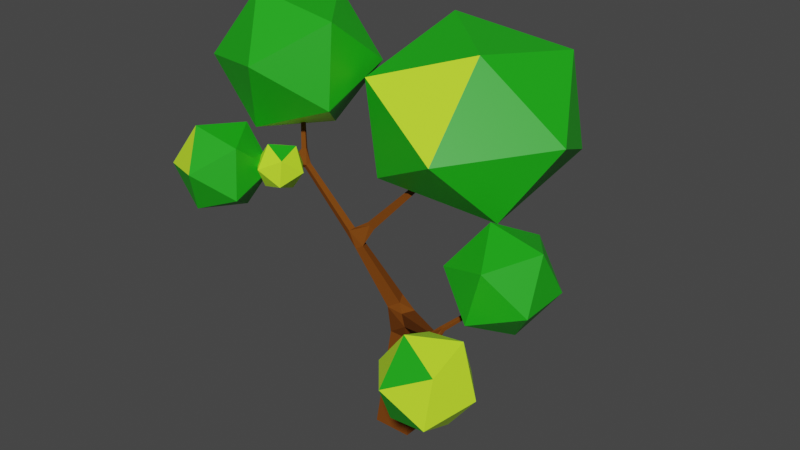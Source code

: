# Source: wood_3.blend  (saved by Blender 3.1.7; exported with 4.5.12 LTS)
import bpy
from mathutils import Matrix  # noqa: F401  (used for matrix-valued properties, if any)

bpy.ops.wm.read_factory_settings(use_empty=True)
scene = bpy.context.scene
scene.name = 'Scene'

# ---- collections
col_tree = bpy.data.collections.new('Tree'); scene.collection.children.link(col_tree)

# ---- materials (node trees are filled in below, after node groups)
mat_leaves = bpy.data.materials.new('leaves')
mat_leaves.use_transparent_shadow = False
mat_leaves_dark = bpy.data.materials.new('leaves_dark')
mat_leaves_dark.use_transparent_shadow = False
mat_wood_steam = bpy.data.materials.new('wood_steam')
mat_wood_steam.use_transparent_shadow = False

# ---- material node trees
mat_leaves.use_nodes = True; mat_leaves.node_tree.nodes.clear()
_N = mat_leaves.node_tree.nodes; _L = mat_leaves.node_tree.links
n0 = _N.new('ShaderNodeBsdfPrincipled'); n0.name = 'Principled BSDF'; n0.location = (10, 300)
n0.distribution = 'GGX'
n0.subsurface_method = 'BURLEY'
n0.inputs[0].default_value = (0.01149, 0.4109, 0.007015, 1.0)
n0.inputs[3].default_value = 1.45
n0.inputs[27].default_value = (0.0, 0.0, 0.0, 1.0)
n0.inputs[28].default_value = 1.0
n1 = _N.new('ShaderNodeOutputMaterial'); n1.name = 'Material Output'; n1.location = (300, 300)
_L.new(n0.outputs[0], n1.inputs[0])
n1.is_active_output = True
mat_leaves_dark.use_nodes = True; mat_leaves_dark.node_tree.nodes.clear()
_N = mat_leaves_dark.node_tree.nodes; _L = mat_leaves_dark.node_tree.links
n0 = _N.new('ShaderNodeBsdfPrincipled'); n0.name = 'Principled BSDF'; n0.location = (10, 300)
n0.distribution = 'GGX'
n0.subsurface_method = 'BURLEY'
n0.inputs[0].default_value = (0.6038, 1.0, 0.02843, 1.0)
n0.inputs[3].default_value = 1.45
n0.inputs[27].default_value = (0.0, 0.0, 0.0, 1.0)
n0.inputs[28].default_value = 1.0
n1 = _N.new('ShaderNodeOutputMaterial'); n1.name = 'Material Output'; n1.location = (300, 300)
_L.new(n0.outputs[0], n1.inputs[0])
n1.is_active_output = True
mat_wood_steam.use_nodes = True; mat_wood_steam.node_tree.nodes.clear()
_N = mat_wood_steam.node_tree.nodes; _L = mat_wood_steam.node_tree.links
n0 = _N.new('ShaderNodeBsdfPrincipled'); n0.name = 'Principled BSDF'; n0.location = (10, 300)
n0.distribution = 'GGX'
n0.subsurface_method = 'BURLEY'
n0.inputs[0].default_value = (0.1902, 0.05526, 0.006235, 1.0)
n0.inputs[1].default_value = 0.07092
n0.inputs[2].default_value = 1.0
n0.inputs[3].default_value = 1.45
n0.inputs[13].default_value = 0.09574
n0.inputs[27].default_value = (0.0, 0.0, 0.0, 1.0)
n0.inputs[28].default_value = 1.0
n1 = _N.new('ShaderNodeOutputMaterial'); n1.name = 'Material Output'; n1.location = (300, 300)
_L.new(n0.outputs[0], n1.inputs[0])
n1.is_active_output = True

# ---- world
world_world = bpy.data.worlds.new('World'); scene.world = world_world
world_world.use_nodes = True; world_world.node_tree.nodes.clear()
_N = world_world.node_tree.nodes; _L = world_world.node_tree.links
n0 = _N.new('ShaderNodeOutputWorld'); n0.name = 'World Output'; n0.location = (300, 300)
n1 = _N.new('ShaderNodeBackground'); n1.name = 'Background'; n1.location = (10, 300)
n1.inputs[0].default_value = (0.05088, 0.05088, 0.05088, 1.0)
_L.new(n1.outputs[0], n0.inputs[0])
n0.is_active_output = True
world_world.color = (0.05088, 0.05088, 0.05088)
world_world.use_sun_shadow = False
world_world.sun_shadow_jitter_overblur = 0.0

# ---- meshes
me_004 = bpy.data.meshes.new('Икосфера.004')
me_004.from_pydata([(2.482, -1.795, 2.023), (2.625, -2.559, 2.404), (1.826, -2.346, 2.147), (1.714, -1.5, 2.293), (2.444, -1.19, 2.641), (3.007, -1.844, 2.71), (1.945, -2.736, 2.911), (1.382, -2.082, 2.842), (1.764, -1.367, 3.148), (2.563, -1.58, 3.405), (2.675, -2.426, 3.259), (1.907, -2.132, 3.529), (-0.1448, 0.2975, 0.0365), (0.5576, 0.2975, 0.0365), (0.9169, 0.9855, 5.387), (2.387, -2.026, 2.906), (2.352, -0.07012, 3.647), (-2.589, -1.662, 4.77), (-2.019, -0.0622, 6.645), (-1.67, -0.4555, 4.903), (-1.601, -0.4137, 4.909), (-1.562, -0.4804, 4.934), (-1.631, -0.5222, 4.927), (-1.953, -0.1469, 6.255), (-1.902, -0.1623, 6.248), (-1.953, -0.156, 6.34), (-1.937, -0.1171, 6.315), (-1.67, -0.6826, 4.679), (-1.729, -0.6297, 4.687), (-1.721, -0.6329, 4.766), (-1.662, -0.6857, 4.758), (-2.342, -1.409, 4.738), (-2.354, -1.427, 4.774), (-2.411, -1.438, 4.778), (-2.429, -1.455, 4.746), (-0.5474, -0.6363, 3.744), (-0.5239, -0.5178, 3.762), (-0.4479, -0.5465, 3.853), (-0.4714, -0.6649, 3.835), (-1.538, -0.5534, 4.618), (-1.52, -0.4661, 4.631), (-1.464, -0.4872, 4.698), (-1.482, -0.5745, 4.685), (-0.2489, -0.3429, 3.864), (-0.1923, -0.4712, 3.94), (-0.1568, -0.4078, 3.854), (0.6852, 0.7357, 5.084), (-0.2844, -0.4063, 3.95), (0.6744, 0.6524, 5.071), (0.6406, 0.6762, 5.075), (0.7393, 0.7422, 5.112), (0.04984, -0.3164, 2.428), (-0.06228, -0.1085, 2.459), (-0.1419, -0.4708, 2.954), (-0.2315, -0.3047, 2.978), (0.1312, -0.02019, 2.567), (0.2433, -0.2281, 2.536), (-0.353, -0.6406, 3.532), (-0.4177, -0.5206, 3.55), (-0.306, -0.4697, 3.612), (-0.2413, -0.5896, 3.594), (1.861, -1.292, 2.939), (1.805, -1.341, 3.001), (1.859, -1.3, 3.007), (1.807, -1.334, 2.933), (2.203, -1.757, 2.912), (2.165, -1.776, 2.947), (2.16, -1.705, 2.957), (2.2, -1.813, 2.907), (1.789, -1.054, 3.06), (1.85, -1.086, 3.056), (1.772, -1.094, 3.115), (1.833, -1.127, 3.11), (2.343, -0.05547, 3.638), (2.176, -0.3934, 3.372), (2.182, -0.3782, 3.336), (2.159, -0.3507, 3.397), (0.6088, -0.1997, 2.26), (0.4826, -0.3892, 2.231), (0.9458, -0.4807, 2.459), (0.8158, -0.6147, 2.42), (1.29, -0.7674, 2.662), (1.186, -0.8654, 2.63), (1.706, -1.115, 2.908), (0.3955, -0.3625, 2.442), (0.5217, -0.173, 2.47), (1.659, -1.185, 2.897), (1.627, -1.175, 2.975), (1.674, -1.105, 2.986), (0.04225, 0.1037, 1.893), (0.5576, -0.405, 0.03396), (-0.1448, -0.405, 0.03396), (0.3705, 0.1037, 1.893), (0.3705, -0.2246, 1.891), (0.04225, -0.2246, 1.891), (-2.281, -1.203, 3.97), (-1.837, -1.828, 4.373), (-2.628, -1.992, 4.059), (-3.116, -1.288, 4.185), (-2.628, -0.6893, 4.575), (-1.837, -1.023, 4.692), (-2.397, -2.3, 4.835), (-3.188, -1.966, 4.719), (-3.188, -1.161, 5.038), (-2.397, -0.9969, 5.352), (-1.909, -1.701, 5.226), (-2.744, -1.786, 5.44), (-1.552, 0.2328, 5.205), (-0.7267, 0.5123, 6.388), (-2.149, 1.065, 6.16), (-3.028, 0.1135, 5.506), (-2.149, -1.027, 5.331), (-0.7267, -0.7808, 5.875), (-1.692, 0.5657, 7.42), (-3.114, 0.3193, 6.875), (-3.114, -0.9738, 6.362), (-1.692, -1.527, 6.59), (-0.8127, -0.5751, 7.244), (-2.288, -0.6943, 7.545), (0.337, 1.57, 4.46), (1.78, 0.301, 4.312), (-0.1889, -0.273, 4.722), (-1.139, 1.343, 5.672), (0.2432, 2.915, 5.848), (2.047, 2.271, 5.007), (1.196, -0.7111, 5.432), (-0.6078, -0.06739, 6.272), (-0.3407, 1.903, 6.968), (1.628, 2.477, 6.557), (2.578, 0.8613, 5.608), (1.102, 0.6336, 6.82), (2.632, -0.3381, 2.935), (3.154, -0.8437, 3.653), (3.072, 0.2248, 3.596), (2.162, 0.5336, 3.286), (1.683, -0.3441, 3.152), (2.296, -1.195, 3.378), (3.008, -0.2845, 4.448), (2.395, 0.5667, 4.222), (1.536, 0.2151, 3.947), (1.618, -0.8534, 4.004), (2.528, -1.162, 4.314), (2.058, -0.2905, 4.665), (-1.221, -0.9053, 4.735), (-1.365, -1.243, 5.005), (-1.392, -1.286, 4.552), (-1.504, -0.8799, 4.378), (-1.546, -0.5857, 4.724), (-1.46, -0.8101, 5.111), (-1.737, -1.426, 4.815), (-1.822, -1.202, 4.428), (-1.917, -0.769, 4.534), (-1.891, -0.7259, 4.987), (-1.779, -1.132, 5.161), (-2.061, -1.107, 4.804)], [], [(0, 1, 2), (1, 0, 5), (0, 2, 3), (0, 3, 4), (0, 4, 5), (1, 5, 10), (2, 1, 6), (3, 2, 7), (4, 3, 8), (5, 4, 9), (1, 10, 6), (2, 6, 7), (3, 7, 8), (4, 8, 9), (5, 9, 10), (6, 10, 11), (7, 6, 11), (8, 7, 11), (9, 8, 11), (10, 9, 11), (19, 22, 25), (94, 93, 78), (22, 42, 21), (29, 19, 28), (41, 21, 42), (22, 21, 24), (38, 35, 57), (26, 21, 20), (45, 44, 60), (19, 40, 28), (92, 85, 77), (63, 72, 62), (69, 83, 88), (84, 51, 78), (51, 94, 78), (59, 36, 43), (38, 60, 44), (89, 55, 92), (55, 85, 92), (55, 56, 85), (56, 84, 85), (56, 51, 84), (13, 91, 12), (93, 77, 78), (52, 94, 51), (52, 55, 89), (45, 59, 43), (72, 87, 62), (35, 58, 57), (70, 83, 69), (37, 44, 47), (43, 37, 47), (20, 41, 40), (62, 86, 64), (61, 86, 83), (22, 29, 30), (39, 28, 40), (42, 27, 39), (70, 63, 61), (88, 71, 69), (23, 26, 19), (26, 23, 18), (34, 29, 28), (30, 29, 33), (34, 27, 31), (32, 27, 30), (17, 31, 32), (34, 31, 17), (37, 36, 40), (39, 40, 35), (41, 38, 37), (42, 35, 38), (47, 44, 48), (48, 45, 50), (46, 50, 43), (46, 47, 49), (14, 49, 48), (46, 49, 14), (14, 50, 46), (53, 52, 51), (54, 55, 52), (57, 54, 53), (58, 55, 54), (60, 55, 59), (57, 56, 60), (67, 62, 66), (61, 63, 67), (65, 64, 61), (66, 64, 68), (65, 67, 15), (68, 65, 15), (72, 70, 75), (76, 69, 71), (74, 76, 72), (73, 75, 69), (16, 76, 74), (16, 73, 76), (79, 78, 77), (84, 78, 80), (82, 84, 80), (82, 79, 81), (86, 81, 83), (86, 84, 82), (88, 84, 87), (83, 85, 88), (92, 12, 89), (90, 13, 92), (94, 90, 93), (89, 91, 94), (22, 30, 42), (24, 25, 22), (26, 24, 21), (26, 20, 19), (19, 20, 40), (59, 58, 36), (38, 57, 60), (13, 90, 91), (93, 92, 77), (52, 89, 94), (45, 60, 59), (72, 71, 87), (35, 36, 58), (70, 61, 83), (37, 38, 44), (43, 36, 37), (20, 21, 41), (62, 87, 86), (61, 64, 86), (22, 19, 29), (39, 27, 28), (42, 30, 27), (70, 72, 63), (88, 87, 71), (25, 23, 19), (26, 18, 24), (18, 25, 24), (18, 23, 25), (34, 28, 27), (34, 33, 29), (32, 30, 33), (32, 31, 27), (33, 17, 32), (34, 17, 33), (40, 36, 35), (40, 41, 37), (41, 42, 38), (42, 39, 35), (48, 44, 45), (43, 50, 45), (46, 43, 47), (48, 49, 47), (50, 14, 48), (53, 54, 52), (53, 51, 56), (57, 58, 54), (58, 59, 55), (60, 56, 55), (57, 53, 56), (64, 66, 62), (67, 63, 62), (65, 68, 64), (67, 65, 61), (15, 66, 68), (15, 67, 66), (69, 75, 70), (76, 71, 72), (74, 72, 75), (73, 69, 76), (16, 74, 75), (16, 75, 73), (79, 80, 78), (85, 79, 77), (79, 82, 80), (81, 79, 85), (86, 82, 81), (85, 83, 81), (87, 84, 86), (88, 85, 84), (92, 13, 12), (89, 12, 91), (93, 90, 92), (94, 91, 90), (95, 96, 97), (96, 95, 100), (95, 97, 98), (95, 98, 99), (95, 99, 100), (96, 100, 105), (97, 96, 101), (98, 97, 102), (99, 98, 103), (100, 99, 104), (96, 105, 101), (97, 101, 102), (98, 102, 103), (99, 103, 104), (100, 104, 105), (101, 105, 106), (102, 101, 106), (103, 102, 106), (104, 103, 106), (105, 104, 106), (107, 109, 108), (108, 112, 107), (107, 110, 109), (107, 111, 110), (107, 112, 111), (108, 117, 112), (109, 113, 108), (110, 114, 109), (111, 115, 110), (112, 116, 111), (108, 113, 117), (109, 114, 113), (110, 115, 114), (111, 116, 115), (112, 117, 116), (113, 118, 117), (114, 118, 113), (115, 118, 114), (116, 118, 115), (117, 118, 116), (119, 120, 121), (120, 119, 124), (119, 121, 122), (119, 122, 123), (119, 123, 124), (120, 124, 129), (121, 120, 125), (122, 121, 126), (123, 122, 127), (124, 123, 128), (120, 129, 125), (121, 125, 126), (122, 126, 127), (123, 127, 128), (124, 128, 129), (125, 129, 130), (126, 125, 130), (127, 126, 130), (128, 127, 130), (129, 128, 130), (131, 133, 132), (132, 136, 131), (131, 134, 133), (131, 135, 134), (131, 136, 135), (132, 141, 136), (133, 137, 132), (134, 138, 133), (135, 139, 134), (136, 140, 135), (132, 137, 141), (133, 138, 137), (134, 139, 138), (135, 140, 139), (136, 141, 140), (137, 142, 141), (138, 142, 137), (139, 142, 138), (140, 142, 139), (141, 142, 140), (143, 144, 145), (144, 143, 148), (143, 145, 146), (143, 146, 147), (143, 147, 148), (144, 148, 153), (145, 144, 149), (146, 145, 150), (147, 146, 151), (148, 147, 152), (144, 153, 149), (145, 149, 150), (146, 150, 151), (147, 151, 152), (148, 152, 153), (149, 153, 154), (150, 149, 154), (151, 150, 154), (152, 151, 154), (153, 152, 154)])
me_004.polygons.foreach_set('material_index', [1, 1, 1, 1, 0, 1, 0, 1, 1, 1, 1, 1, 1, 1, 1, 0, 1, 1, 1, 1, 2, 2, 2, 2, 2, 2, 2, 2, 2, 2, 2, 2, 2, 2, 2, 2, 2, 2, 2, 2, 2, 2, 2, 2, 2, 2, 2, 2, 2, 2, 2, 2, 2, 2, 2, 2, 2, 2, 2, 2, 2, 2, 2, 2, 2, 2, 2, 2, 2, 2, 2, 2, 2, 2, 2, 2, 2, 2, 2, 2, 2, 2, 2, 2, 2, 2, 2, 2, 2, 2, 2, 2, 2, 2, 2, 2, 2, 2, 2, 2, 2, 2, 2, 2, 2, 2, 2, 2, 2, 2, 2, 2, 2, 2, 2, 2, 2, 2, 2, 2, 2, 2, 2, 2, 2, 2, 2, 2, 2, 2, 2, 2, 2, 2, 2, 2, 2, 2, 2, 2, 2, 2, 2, 2, 2, 2, 2, 2, 2, 2, 2, 2, 2, 2, 2, 2, 2, 2, 2, 2, 2, 2, 2, 2, 2, 2, 2, 2, 2, 2, 2, 2, 2, 2, 2, 2, 2, 2, 2, 2, 2, 2, 0, 0, 0, 0, 0, 0, 0, 0, 0, 0, 0, 0, 0, 0, 0, 0, 1, 0, 0, 0, 1, 0, 0, 0, 1, 0, 0, 0, 0, 0, 0, 0, 1, 0, 0, 0, 0, 1, 0, 0, 0, 0, 0, 0, 0, 0, 0, 0, 0, 0, 0, 0, 0, 0, 0, 0, 1, 0, 0, 0, 0, 0, 0, 0, 0, 0, 0, 0, 0, 0, 0, 0, 0, 0, 0, 0, 0, 0, 0, 0, 1, 1, 1, 1, 1, 0, 1, 1, 1, 1, 1, 1, 1, 1, 1, 1, 1, 1, 1, 1])
_uv = me_004.uv_layers.new(name='UVКарта')
_uv.uv.foreach_set('vector', [0.8182, 0.0, 0.7273, 0.1575, 0.9091, 0.1575, 0.7273, 0.1575, 0.6364, 0.0, 0.5455, 0.1575, 0.09091, 0.0, 0.0, 0.1575, 0.1818, 0.1575, 0.2727, 0.0, 0.1818, 0.1575, 0.3636, 0.1575, 0.4545, 0.0, 0.3636, 0.1575, 0.5455, 0.1575, 0.7273, 0.1575, 0.5455, 0.1575, 0.6364, 0.3149, 0.9091, 0.1575, 0.7273, 0.1575, 0.8182, 0.3149, 0.1818, 0.1575, 0.0, 0.1575, 0.09091, 0.3149, 0.3636, 0.1575, 0.1818, 0.1575, 0.2727, 0.3149, 0.5455, 0.1575, 0.3636, 0.1575, 0.4545, 0.3149, 0.7273, 0.1575, 0.6364, 0.3149, 0.8182, 0.3149, 0.9091, 0.1575, 0.8182, 0.3149, 1.0, 0.3149, 0.1818, 0.1575, 0.09091, 0.3149, 0.2727, 0.3149, 0.3636, 0.1575, 0.2727, 0.3149, 0.4545, 0.3149, 0.5455, 0.1575, 0.4545, 0.3149, 0.6364, 0.3149, 0.8182, 0.3149, 0.6364, 0.3149, 0.7273, 0.4724, 1.0, 0.3149, 0.8182, 0.3149, 0.9091, 0.4724, 0.2727, 0.3149, 0.09091, 0.3149, 0.1818, 0.4724, 0.4545, 0.3149, 0.2727, 0.3149, 0.3636, 0.4724, 0.6364, 0.3149, 0.4545, 0.3149, 0.5455, 0.4724, 0.0, 0.0, 0.0, 0.0, 0.0, 0.0, 0.0, 0.0, 0.0, 0.0, 0.0, 0.0, 0.0, 0.0, 0.0, 0.0, 0.0, 0.0, 0.0, 0.0, 0.0, 0.0, 0.0, 0.0, 0.0, 0.0, 0.0, 0.0, 0.0, 0.0, 0.0, 0.0, 0.0, 0.0, 0.0, 0.0, 0.0, 0.0, 0.0, 0.0, 0.0, 0.0, 0.0, 0.0, 0.0, 0.0, 0.0, 0.0, 0.0, 0.0, 0.0, 0.0, 0.0, 0.0, 0.0, 0.0, 0.0, 0.0, 0.0, 0.0, 0.0, 0.0, 0.0, 0.0, 0.0, 0.0, 0.0, 0.0, 0.0, 0.0, 0.0, 0.0, 0.0, 0.0, 0.0, 0.0, 0.0, 0.0, 0.0, 0.0, 0.0, 0.0, 0.0, 0.0, 0.0, 0.0, 0.0, 0.0, 0.0, 0.0, 0.0, 0.0, 0.0, 0.0, 0.0, 0.0, 0.0, 0.0, 0.0, 0.0, 0.0, 0.0, 0.0, 0.0, 0.0, 0.0, 0.0, 0.0, 0.0, 0.0, 0.0, 0.0, 0.0, 0.0, 0.0, 0.0, 0.0, 0.0, 0.0, 0.0, 0.0, 0.0, 0.0, 0.0, 0.0, 0.0, 0.0, 0.0, 0.0, 0.0, 0.0, 0.0, 0.0, 0.0, 0.0, 0.0, 0.0, 0.0, 0.0, 0.0, 0.0, 0.0, 0.0, 0.0, 0.0, 0.0, 0.0, 0.0, 0.0, 0.0, 0.0, 0.0, 0.0, 0.0, 0.0, 0.0, 0.0, 0.0, 0.0, 0.0, 0.0, 0.0, 0.0, 0.0, 0.0, 0.0, 0.0, 0.0, 0.0, 0.0, 0.0, 0.0, 0.0, 0.0, 0.0, 0.0, 0.0, 0.0, 0.0, 0.0, 0.0, 0.0, 0.0, 0.0, 0.0, 0.0, 0.0, 0.0, 0.0, 0.0, 0.0, 0.0, 0.0, 0.0, 0.0, 0.0, 0.0, 0.0, 0.0, 0.0, 0.0, 0.0, 0.0, 0.0, 0.0, 0.0, 0.0, 0.0, 0.0, 0.0, 0.0, 0.0, 0.0, 0.0, 0.0, 0.0, 0.0, 0.0, 0.0, 0.0, 0.0, 0.0, 0.0, 0.0, 0.0, 0.0, 0.0, 0.0, 0.0, 0.0, 0.0, 0.0, 0.0, 0.0, 0.0, 0.0, 0.0, 0.0, 0.0, 0.0, 0.0, 0.0, 0.0, 0.0, 0.0, 0.0, 0.0, 0.0, 0.0, 0.0, 0.0, 0.0, 0.0, 0.0, 0.0, 0.0, 0.0, 0.0, 0.0, 0.0, 0.0, 0.0, 0.0, 0.0, 0.0, 0.0, 0.0, 0.0, 0.0, 0.0, 0.0, 0.0, 0.0, 0.0, 0.0, 0.0, 0.0, 0.0, 0.0, 0.0, 0.0, 0.0, 0.0, 0.0, 0.0, 0.0, 0.0, 0.0, 0.0, 0.0, 0.0, 0.0, 0.0, 0.0, 0.0, 0.0, 0.0, 0.0, 0.0, 0.0, 0.0, 0.0, 0.0, 0.0, 0.0, 0.0, 0.0, 0.0, 0.0, 0.0, 0.0, 0.0, 0.0, 0.0, 0.0, 0.0, 0.0, 0.0, 0.0, 0.0, 0.0, 0.0, 0.0, 0.0, 0.0, 0.0, 0.0, 0.0, 0.0, 0.0, 0.0, 0.0, 0.0, 0.0, 0.0, 0.0, 0.0, 0.0, 0.0, 0.0, 0.0, 0.0, 0.0, 0.0, 0.0, 0.0, 0.0, 0.0, 0.0, 0.0, 0.0, 0.0, 0.0, 0.0, 0.0, 0.0, 0.0, 0.0, 0.0, 0.0, 0.0, 0.0, 0.0, 0.0, 0.0, 0.0, 0.0, 0.0, 0.0, 0.0, 0.0, 0.0, 0.0, 0.0, 0.0, 0.0, 0.0, 0.0, 0.0, 0.0, 0.0, 0.0, 0.0, 0.0, 0.0, 0.0, 0.0, 0.0, 0.0, 0.0, 0.0, 0.0, 0.0, 0.0, 0.0, 0.0, 0.0, 0.0, 0.0, 0.0, 0.0, 0.0, 0.0, 0.0, 0.0, 0.0, 0.0, 0.0, 0.0, 0.0, 0.0, 0.0, 0.0, 0.0, 0.0, 0.0, 0.0, 0.0, 0.0, 0.0, 0.0, 0.0, 0.0, 0.0, 0.0, 0.0, 0.0, 0.0, 0.0, 0.0, 0.0, 0.0, 0.0, 0.0, 0.0, 0.0, 0.0, 0.0, 0.0, 0.0, 0.0, 0.0, 0.0, 0.0, 0.0, 0.0, 0.0, 0.0, 0.0, 0.0, 0.0, 0.0, 0.0, 0.0, 0.0, 0.0, 0.0, 0.0, 0.0, 0.0, 0.0, 0.0, 0.0, 0.0, 0.0, 0.0, 0.0, 0.0, 0.0, 0.0, 0.0, 0.0, 0.0, 0.0, 0.0, 0.0, 0.0, 0.0, 0.0, 0.0, 0.0, 0.0, 0.0, 0.0, 0.0, 0.0, 0.0, 0.0, 0.0, 0.0, 0.0, 0.0, 0.0, 0.0, 0.0, 0.0, 0.0, 0.0, 0.0, 0.0, 0.0, 0.0, 0.0, 0.0, 0.0, 0.0, 0.0, 0.0, 0.0, 0.0, 0.0, 0.0, 0.0, 0.0, 0.0, 0.0, 0.0, 0.0, 0.0, 0.0, 0.0, 0.0, 0.0, 0.0, 0.0, 0.0, 0.0, 0.0, 0.0, 0.0, 0.0, 0.0, 0.0, 0.0, 0.0, 0.0, 0.0, 0.0, 0.0, 0.0, 0.0, 0.0, 0.0, 0.0, 0.0, 0.0, 0.0, 0.0, 0.0, 0.0, 0.0, 0.0, 0.0, 0.0, 0.0, 0.0, 0.0, 0.0, 0.0, 0.0, 0.0, 0.0, 0.0, 0.0, 0.0, 0.0, 0.0, 0.0, 0.0, 0.0, 0.0, 0.0, 0.0, 0.0, 0.0, 0.0, 0.0, 0.0, 0.0, 0.0, 0.0, 0.0, 0.0, 0.0, 0.0, 0.0, 0.0, 0.0, 0.0, 0.0, 0.0, 0.0, 0.0, 0.0, 0.0, 0.0, 0.0, 0.0, 0.0, 0.0, 0.0, 0.0, 0.0, 0.0, 0.0, 0.0, 0.0, 0.0, 0.0, 0.0, 0.0, 0.0, 0.0, 0.0, 0.0, 0.0, 0.0, 0.0, 0.0, 0.0, 0.0, 0.0, 0.0, 0.0, 0.0, 0.0, 0.0, 0.0, 0.0, 0.0, 0.0, 0.0, 0.0, 0.0, 0.0, 0.0, 0.0, 0.0, 0.0, 0.0, 0.0, 0.0, 0.0, 0.0, 0.0, 0.0, 0.0, 0.0, 0.0, 0.0, 0.0, 0.0, 0.0, 0.0, 0.0, 0.0, 0.0, 0.0, 0.0, 0.0, 0.0, 0.0, 0.0, 0.0, 0.0, 0.0, 0.0, 0.0, 0.0, 0.0, 0.0, 0.0, 0.0, 0.0, 0.0, 0.0, 0.0, 0.0, 0.0, 0.0, 0.0, 0.0, 0.0, 0.0, 0.0, 0.0, 0.0, 0.0, 0.0, 0.0, 0.0, 0.0, 0.0, 0.0, 0.0, 0.0, 0.0, 0.0, 0.0, 0.0, 0.0, 0.0, 0.0, 0.0, 0.0, 0.0, 0.0, 0.0, 0.0, 0.0, 0.0, 0.0, 0.0, 0.0, 0.0, 0.0, 0.0, 0.0, 0.0, 0.0, 0.0, 0.0, 0.0, 0.0, 0.0, 0.0, 0.0, 0.0, 0.0, 0.0, 0.0, 0.0, 0.0, 0.0, 0.0, 0.0, 0.0, 0.0, 0.0, 0.0, 0.0, 0.0, 0.0, 0.0, 0.0, 0.0, 0.0, 0.0, 0.0, 0.0, 0.0, 0.0, 0.0, 0.0, 0.0, 0.0, 0.0, 0.0, 0.0, 0.0, 0.0, 0.0, 0.0, 0.0, 0.0, 0.0, 0.0, 0.0, 0.0, 0.0, 0.0, 0.0, 0.0, 0.0, 0.0, 0.0, 0.0, 0.0, 0.0, 0.0, 0.0, 0.0, 0.0, 0.0, 0.0, 0.0, 0.0, 0.0, 0.0, 0.0, 0.0, 0.0, 0.0, 0.0, 0.0, 0.0, 0.0, 0.0, 0.0, 0.0, 0.0, 0.0, 0.0, 0.0, 0.0, 0.0, 0.0, 0.0, 0.0, 0.0, 0.0, 0.0, 0.0, 0.0, 0.0, 0.0, 0.0, 0.0, 0.0, 0.0, 0.0, 0.0, 0.0, 0.0, 0.0, 0.0, 0.0, 0.0, 0.0, 0.0, 0.0, 0.0, 0.0, 0.0, 0.0, 0.0, 0.0, 0.0, 0.0, 0.0, 0.0, 0.0, 0.0, 0.0, 0.0, 0.0, 0.0, 0.0, 0.0, 0.0, 0.0, 0.0, 0.0, 0.0, 0.0, 0.0, 0.0, 0.0, 0.0, 0.0, 0.0, 0.0, 0.0, 0.0, 0.0, 0.0, 0.0, 0.0, 0.0, 0.0, 0.0, 0.0, 0.0, 0.0, 0.0, 0.0, 0.0, 0.0, 0.0, 0.0, 0.0, 0.0, 0.0, 0.0, 0.0, 0.0, 0.0, 0.0, 0.0, 0.0, 0.0, 0.0, 0.0, 0.0, 0.0, 0.0, 0.0, 0.0, 0.0, 0.0, 0.0, 0.0, 0.0, 0.0, 0.0, 0.0, 0.0, 0.0, 0.0, 0.0, 0.0, 0.0, 0.0, 0.0, 0.0, 0.0, 0.0, 0.0, 0.0, 0.0, 0.0, 0.0, 0.0, 0.0, 0.0, 0.0, 0.0, 0.0, 0.0, 0.0, 0.0, 0.0, 0.0, 0.0, 0.0, 0.0, 0.0, 0.0, 0.0, 0.0, 0.0, 0.0, 0.0, 0.0, 0.0, 0.0, 0.0, 0.0, 0.0, 0.0, 0.0, 0.0, 0.0, 0.0, 0.0, 0.0, 0.0, 0.0, 0.0, 0.0, 0.0, 0.0, 0.0, 0.0, 0.0, 0.0, 0.0, 0.0, 0.0, 0.0, 0.0, 0.0, 0.8182, 0.0, 0.7273, 0.1575, 0.9091, 0.1575, 0.7273, 0.1575, 0.6364, 0.0, 0.5455, 0.1575, 0.09091, 0.0, 0.0, 0.1575, 0.1818, 0.1575, 0.2727, 0.0, 0.1818, 0.1575, 0.3636, 0.1575, 0.4545, 0.0, 0.3636, 0.1575, 0.5455, 0.1575, 0.7273, 0.1575, 0.5455, 0.1575, 0.6364, 0.3149, 0.9091, 0.1575, 0.7273, 0.1575, 0.8182, 0.3149, 0.1818, 0.1575, 0.0, 0.1575, 0.09091, 0.3149, 0.3636, 0.1575, 0.1818, 0.1575, 0.2727, 0.3149, 0.5455, 0.1575, 0.3636, 0.1575, 0.4545, 0.3149, 0.7273, 0.1575, 0.6364, 0.3149, 0.8182, 0.3149, 0.9091, 0.1575, 0.8182, 0.3149, 1.0, 0.3149, 0.1818, 0.1575, 0.09091, 0.3149, 0.2727, 0.3149, 0.3636, 0.1575, 0.2727, 0.3149, 0.4545, 0.3149, 0.5455, 0.1575, 0.4545, 0.3149, 0.6364, 0.3149, 0.8182, 0.3149, 0.6364, 0.3149, 0.7273, 0.4724, 1.0, 0.3149, 0.8182, 0.3149, 0.9091, 0.4724, 0.2727, 0.3149, 0.09091, 0.3149, 0.1818, 0.4724, 0.4545, 0.3149, 0.2727, 0.3149, 0.3636, 0.4724, 0.6364, 0.3149, 0.4545, 0.3149, 0.5455, 0.4724, 0.8182, 0.0, 0.9091, 0.1575, 0.7273, 0.1575, 0.7273, 0.1575, 0.5455, 0.1575, 0.6364, 0.0, 0.09091, 0.0, 0.1818, 0.1575, 0.0, 0.1575, 0.2727, 0.0, 0.3636, 0.1575, 0.1818, 0.1575, 0.4545, 0.0, 0.5455, 0.1575, 0.3636, 0.1575, 0.7273, 0.1575, 0.6364, 0.3149, 0.5455, 0.1575, 0.9091, 0.1575, 0.8182, 0.3149, 0.7273, 0.1575, 0.1818, 0.1575, 0.09091, 0.3149, 0.0, 0.1575, 0.3636, 0.1575, 0.2727, 0.3149, 0.1818, 0.1575, 0.5455, 0.1575, 0.4545, 0.3149, 0.3636, 0.1575, 0.7273, 0.1575, 0.8182, 0.3149, 0.6364, 0.3149, 0.9091, 0.1575, 1.0, 0.3149, 0.8182, 0.3149, 0.1818, 0.1575, 0.2727, 0.3149, 0.09091, 0.3149, 0.3636, 0.1575, 0.4545, 0.3149, 0.2727, 0.3149, 0.5455, 0.1575, 0.6364, 0.3149, 0.4545, 0.3149, 0.8182, 0.3149, 0.7273, 0.4724, 0.6364, 0.3149, 1.0, 0.3149, 0.9091, 0.4724, 0.8182, 0.3149, 0.2727, 0.3149, 0.1818, 0.4724, 0.09091, 0.3149, 0.4545, 0.3149, 0.3636, 0.4724, 0.2727, 0.3149, 0.6364, 0.3149, 0.5455, 0.4724, 0.4545, 0.3149, 0.8182, 0.0, 0.7273, 0.1575, 0.9091, 0.1575, 0.7273, 0.1575, 0.6364, 0.0, 0.5455, 0.1575, 0.09091, 0.0, 0.0, 0.1575, 0.1818, 0.1575, 0.2727, 0.0, 0.1818, 0.1575, 0.3636, 0.1575, 0.4545, 0.0, 0.3636, 0.1575, 0.5455, 0.1575, 0.7273, 0.1575, 0.5455, 0.1575, 0.6364, 0.3149, 0.9091, 0.1575, 0.7273, 0.1575, 0.8182, 0.3149, 0.1818, 0.1575, 0.0, 0.1575, 0.09091, 0.3149, 0.3636, 0.1575, 0.1818, 0.1575, 0.2727, 0.3149, 0.5455, 0.1575, 0.3636, 0.1575, 0.4545, 0.3149, 0.7273, 0.1575, 0.6364, 0.3149, 0.8182, 0.3149, 0.9091, 0.1575, 0.8182, 0.3149, 1.0, 0.3149, 0.1818, 0.1575, 0.09091, 0.3149, 0.2727, 0.3149, 0.3636, 0.1575, 0.2727, 0.3149, 0.4545, 0.3149, 0.5455, 0.1575, 0.4545, 0.3149, 0.6364, 0.3149, 0.8182, 0.3149, 0.6364, 0.3149, 0.7273, 0.4724, 1.0, 0.3149, 0.8182, 0.3149, 0.9091, 0.4724, 0.2727, 0.3149, 0.09091, 0.3149, 0.1818, 0.4724, 0.4545, 0.3149, 0.2727, 0.3149, 0.3636, 0.4724, 0.6364, 0.3149, 0.4545, 0.3149, 0.5455, 0.4724, 0.8182, 0.0, 0.9091, 0.1575, 0.7273, 0.1575, 0.7273, 0.1575, 0.5455, 0.1575, 0.6364, 0.0, 0.09091, 0.0, 0.1818, 0.1575, 0.0, 0.1575, 0.2727, 0.0, 0.3636, 0.1575, 0.1818, 0.1575, 0.4545, 0.0, 0.5455, 0.1575, 0.3636, 0.1575, 0.7273, 0.1575, 0.6364, 0.3149, 0.5455, 0.1575, 0.9091, 0.1575, 0.8182, 0.3149, 0.7273, 0.1575, 0.1818, 0.1575, 0.09091, 0.3149, 0.0, 0.1575, 0.3636, 0.1575, 0.2727, 0.3149, 0.1818, 0.1575, 0.5455, 0.1575, 0.4545, 0.3149, 0.3636, 0.1575, 0.7273, 0.1575, 0.8182, 0.3149, 0.6364, 0.3149, 0.9091, 0.1575, 1.0, 0.3149, 0.8182, 0.3149, 0.1818, 0.1575, 0.2727, 0.3149, 0.09091, 0.3149, 0.3636, 0.1575, 0.4545, 0.3149, 0.2727, 0.3149, 0.5455, 0.1575, 0.6364, 0.3149, 0.4545, 0.3149, 0.8182, 0.3149, 0.7273, 0.4724, 0.6364, 0.3149, 1.0, 0.3149, 0.9091, 0.4724, 0.8182, 0.3149, 0.2727, 0.3149, 0.1818, 0.4724, 0.09091, 0.3149, 0.4545, 0.3149, 0.3636, 0.4724, 0.2727, 0.3149, 0.6364, 0.3149, 0.5455, 0.4724, 0.4545, 0.3149, 0.8182, 0.0, 0.7273, 0.1575, 0.9091, 0.1575, 0.7273, 0.1575, 0.6364, 0.0, 0.5455, 0.1575, 0.09091, 0.0, 0.0, 0.1575, 0.1818, 0.1575, 0.2727, 0.0, 0.1818, 0.1575, 0.3636, 0.1575, 0.4545, 0.0, 0.3636, 0.1575, 0.5455, 0.1575, 0.7273, 0.1575, 0.5455, 0.1575, 0.6364, 0.3149, 0.9091, 0.1575, 0.7273, 0.1575, 0.8182, 0.3149, 0.1818, 0.1575, 0.0, 0.1575, 0.09091, 0.3149, 0.3636, 0.1575, 0.1818, 0.1575, 0.2727, 0.3149, 0.5455, 0.1575, 0.3636, 0.1575, 0.4545, 0.3149, 0.7273, 0.1575, 0.6364, 0.3149, 0.8182, 0.3149, 0.9091, 0.1575, 0.8182, 0.3149, 1.0, 0.3149, 0.1818, 0.1575, 0.09091, 0.3149, 0.2727, 0.3149, 0.3636, 0.1575, 0.2727, 0.3149, 0.4545, 0.3149, 0.5455, 0.1575, 0.4545, 0.3149, 0.6364, 0.3149, 0.8182, 0.3149, 0.6364, 0.3149, 0.7273, 0.4724, 1.0, 0.3149, 0.8182, 0.3149, 0.9091, 0.4724, 0.2727, 0.3149, 0.09091, 0.3149, 0.1818, 0.4724, 0.4545, 0.3149, 0.2727, 0.3149, 0.3636, 0.4724, 0.6364, 0.3149, 0.4545, 0.3149, 0.5455, 0.4724])
me_004.materials.append(mat_leaves)
me_004.materials.append(mat_leaves_dark)
me_004.materials.append(mat_wood_steam)
me_004.use_remesh_fix_poles = True
me_004.use_remesh_preserve_attributes = False
me_004.use_mirror_vertex_groups = False
me_004.update()

# ---- objects
ob_tree = bpy.data.objects.new('Tree', me_004)

# ---- transforms, parenting, visibility, modifiers, constraints
ob_tree.location = (0.0, 0.0, 0.0)
ob_tree.lineart.crease_threshold = 0.0

# ---- collection membership
col_tree.objects.link(ob_tree)

# ---- scene / render settings (as saved in the file)
scene.frame_start = 1; scene.frame_end = 250; scene.frame_set(1)
scene.render.engine = 'BLENDER_EEVEE_NEXT'
scene.cycles.use_denoising = False
scene.cycles.samples = 128
scene.cycles.sampling_pattern = 'TABULATED_SOBOL'
scene.cycles.use_adaptive_sampling = False
scene.cycles.use_light_tree = False
scene.view_settings.view_transform = 'Filmic'
bpy.context.view_layer.update()

# ---- added for rendering (the .blend has no active camera and no usable light): camera, sun
cam_auto = bpy.data.cameras.new('AutoCamera')
cam_auto.lens = 50.0
cam_auto.sensor_width = 36.0
cam_auto.clip_end = 1000.0
ob_auto_camera = bpy.data.objects.new('AutoCamera', cam_auto)
scene.collection.objects.link(ob_auto_camera)
ob_auto_camera.location = (10.4743, -12.5001, 12.1824)
ob_auto_camera.rotation_euler = (1.09748, -7.21219e-08, 0.694738)
scene.camera = ob_auto_camera
light_auto_sun = bpy.data.lights.new('AutoSun', 'SUN')
light_auto_sun.energy = 3.0
light_auto_sun.angle = 0.0523599
ob_auto_sun = bpy.data.objects.new('AutoSun', light_auto_sun)
scene.collection.objects.link(ob_auto_sun)
ob_auto_sun.rotation_euler = (0.872665, 0.174533, 0.523599)
bpy.context.view_layer.update()
